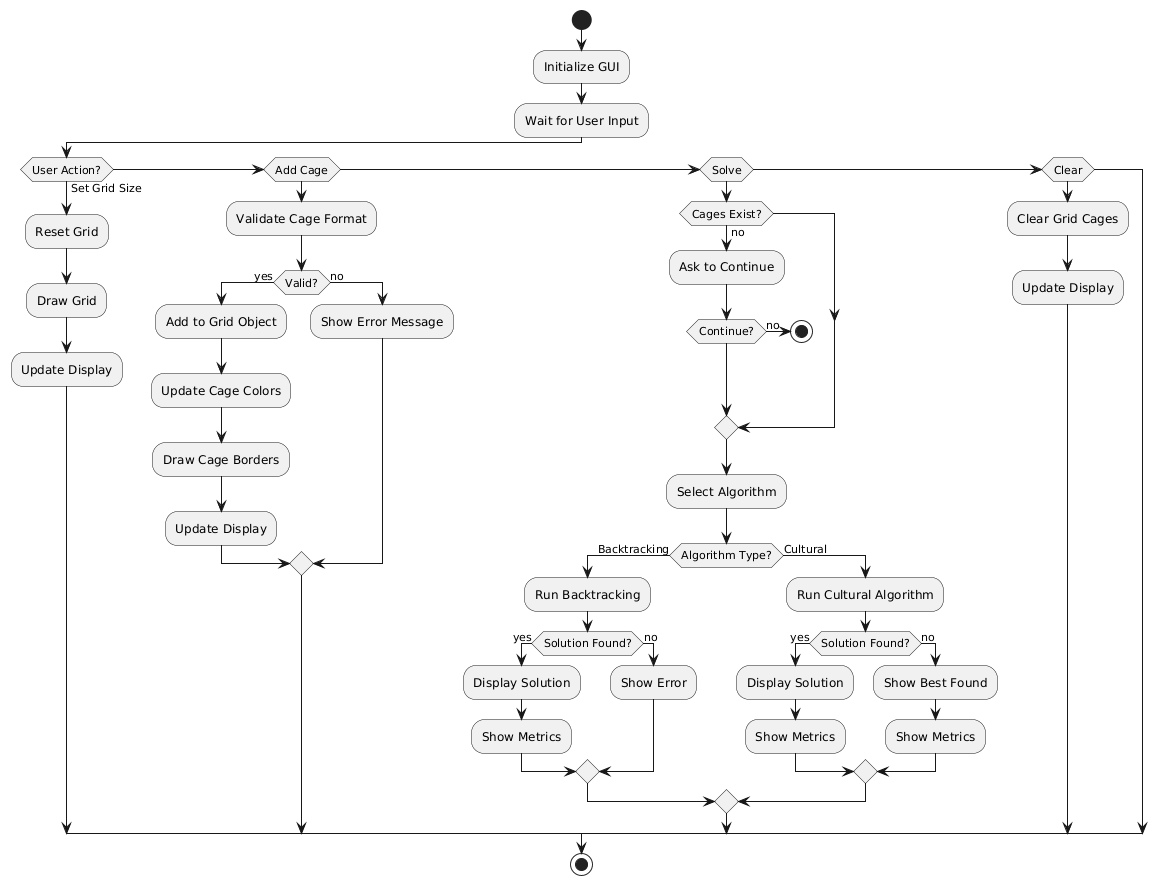

The diagram above was rendered by PlantUML. Its source (embedded in the PNG):
@startuml
start
:Initialize GUI;
:Wait for User Input;

if (User Action?) then (Set Grid Size)
  :Reset Grid;
  :Draw Grid;
  :Update Display;
elseif (Add Cage) then
  :Validate Cage Format;
  if (Valid?) then (yes)
    :Add to Grid Object;
    :Update Cage Colors;
    :Draw Cage Borders;
    :Update Display;
  else (no)
    :Show Error Message;
  endif
elseif (Solve) then
  if (Cages Exist?) then (no)
    :Ask to Continue;
    if (Continue?) then (no)
      stop
    endif
  endif
  :Select Algorithm;
  if (Algorithm Type?) then (Backtracking)
    :Run Backtracking;
    if (Solution Found?) then (yes)
      :Display Solution;
      :Show Metrics;
    else (no)
      :Show Error;
    endif
  else (Cultural)
    :Run Cultural Algorithm;
    if (Solution Found?) then (yes)
      :Display Solution;
      :Show Metrics;
    else (no)
      :Show Best Found;
      :Show Metrics;
    endif
  endif
elseif (Clear) then
  :Clear Grid Cages;
  :Update Display;
endif
stop
@enduml